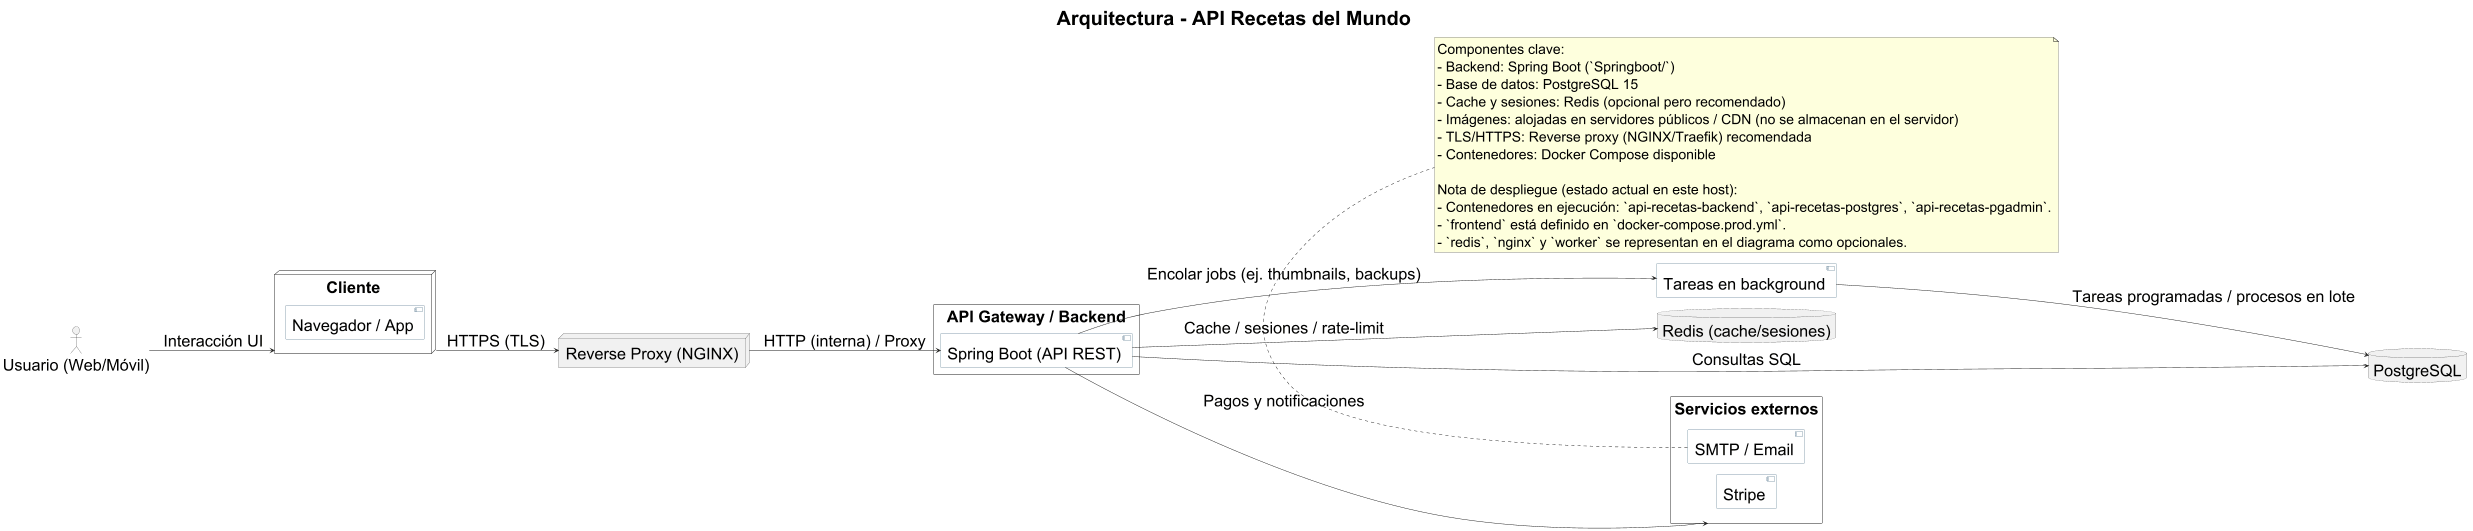

The diagram above was rendered by PlantUML. Its source (embedded in the PNG):
@startuml
title Arquitectura - API Recetas del Mundo
left to right direction
scale 0.45
skinparam backgroundColor #FFFFFF
skinparam defaultFontSize 36
skinparam titleFontSize 44
skinparam componentFontSize 36
skinparam noteFontSize 31
skinparam nodesep 25
skinparam component {
  BackgroundColor #F8F9FB
  BorderColor #1B4965
}

actor "Usuario (Web/Móvil)" as User
node "Cliente" as Client {
  [Navegador / App]
}

node "Reverse Proxy (NGINX)" as Nginx

rectangle "API Gateway / Backend" as Backend {
  [Spring Boot (API REST)] as API
}

[Tareas en background] as Worker
database "Redis (cache/sesiones)" as Redis

' Coloco PostgreSQL justo después del `Backend` para que
' PlantUML lo sitúe debajo del API y las flechas conecten bien.
database "PostgreSQL" as PG

rectangle "Servicios externos" as External {
  [Stripe]
  [SMTP / Email]
}

User --> Client : Interacción UI
Client --> Nginx : HTTPS (TLS)
Nginx --> API : HTTP (interna) / Proxy
API -down-> PG : Consultas SQL
API --> Redis : Cache / sesiones / rate-limit
API --> External : Pagos y notificaciones
API --> Worker : Encolar jobs (ej. thumbnails, backups)
Worker --> PG : Tareas programadas / procesos en lote
' Nota: las imágenes NO se almacenan en este servidor. Se usan servidores públicos/CDN.

note bottom
  Componentes clave:
  - Backend: Spring Boot (`Springboot/`)
  - Base de datos: PostgreSQL 15
  - Cache y sesiones: Redis (opcional pero recomendado)
  - Imágenes: alojadas en servidores públicos / CDN (no se almacenan en el servidor)
  - TLS/HTTPS: Reverse proxy (NGINX/Traefik) recomendada
  - Contenedores: Docker Compose disponible

  Nota de despliegue (estado actual en este host):
  - Contenedores en ejecución: `api-recetas-backend`, `api-recetas-postgres`, `api-recetas-pgadmin`.
  - `frontend` está definido en `docker-compose.prod.yml`.
  - `redis`, `nginx` y `worker` se representan en el diagrama como opcionales.
end note

'' footer removed on request

@enduml